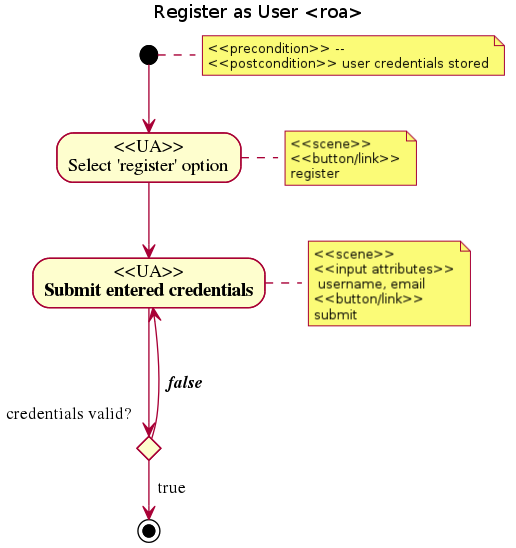

The diagram above was rendered by PlantUML. Its source (embedded in the PNG):
@startuml
title Register as User <roa>
note right: <<precondition>> -- \n<<postcondition>> user credentials stored
(*) -->  "<<UA>>\nSelect 'register' option"
  note right: <<scene>>\n<<button/link>>\nregister
  --> "<<UA>>\nSubmit entered credentials"
  note right: <<scene>>\n<<input attributes>>\n username, email\n<<button/link>>\nsubmit
  if "credentials valid?                                   " then
  --> [  true]  (*)
else
  ---> [  false] "<<UA>>\nSubmit entered credentials"
endif
@enduml